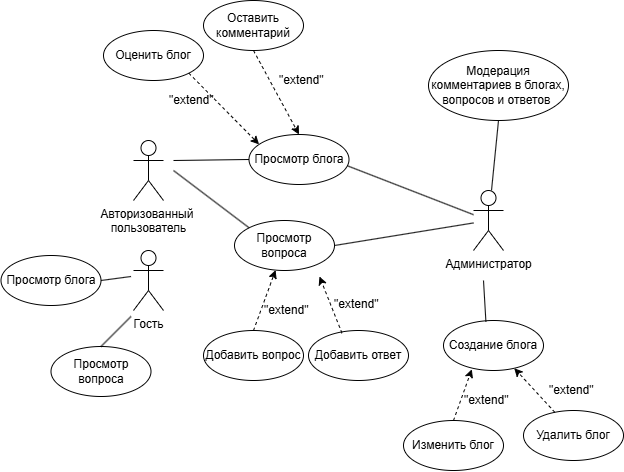

The diagram above was exported from draw.io. Its source (the exported page's mxGraphModel, read from the mxfile embedded in the PNG):
<mxGraphModel dx="868" dy="468" grid="1" gridSize="10" guides="1" tooltips="1" connect="1" arrows="1" fold="1" page="1" pageScale="1" pageWidth="1169" pageHeight="827" math="0" shadow="0">
  <root>
    <mxCell id="0" />
    <mxCell id="1" parent="0" />
    <mxCell id="BTguro4Eah1eRTWzlFvn-1" value="Авторизованный&amp;nbsp;&lt;div&gt;пользователь&lt;/div&gt;" style="shape=umlActor;verticalLabelPosition=bottom;verticalAlign=top;html=1;outlineConnect=0;" parent="1" vertex="1">
      <mxGeometry x="260" y="250" width="30" height="60" as="geometry" />
    </mxCell>
    <mxCell id="BTguro4Eah1eRTWzlFvn-2" value="Гость" style="shape=umlActor;verticalLabelPosition=bottom;verticalAlign=top;html=1;outlineConnect=0;" parent="1" vertex="1">
      <mxGeometry x="260" y="360" width="30" height="60" as="geometry" />
    </mxCell>
    <mxCell id="BTguro4Eah1eRTWzlFvn-3" value="Администратор" style="shape=umlActor;verticalLabelPosition=bottom;verticalAlign=top;html=1;outlineConnect=0;" parent="1" vertex="1">
      <mxGeometry x="600" y="300" width="30" height="60" as="geometry" />
    </mxCell>
    <mxCell id="BTguro4Eah1eRTWzlFvn-5" value="Просмотр блога" style="ellipse;whiteSpace=wrap;html=1;" parent="1" vertex="1">
      <mxGeometry x="375.5" y="244" width="100" height="50" as="geometry" />
    </mxCell>
    <mxCell id="BTguro4Eah1eRTWzlFvn-7" value="Просмотр вопроса" style="ellipse;whiteSpace=wrap;html=1;" parent="1" vertex="1">
      <mxGeometry x="361" y="330" width="100" height="50" as="geometry" />
    </mxCell>
    <mxCell id="BTguro4Eah1eRTWzlFvn-8" value="" style="endArrow=none;html=1;rounded=0;entryX=0;entryY=0.5;entryDx=0;entryDy=0;" parent="1" target="BTguro4Eah1eRTWzlFvn-5" edge="1">
      <mxGeometry width="50" height="50" relative="1" as="geometry">
        <mxPoint x="300" y="270" as="sourcePoint" />
        <mxPoint x="340" y="210" as="targetPoint" />
      </mxGeometry>
    </mxCell>
    <mxCell id="BTguro4Eah1eRTWzlFvn-9" value="" style="endArrow=none;html=1;rounded=0;entryX=0;entryY=0;entryDx=0;entryDy=0;" parent="1" target="BTguro4Eah1eRTWzlFvn-7" edge="1">
      <mxGeometry width="50" height="50" relative="1" as="geometry">
        <mxPoint x="300" y="280" as="sourcePoint" />
        <mxPoint x="370" y="320" as="targetPoint" />
      </mxGeometry>
    </mxCell>
    <mxCell id="BTguro4Eah1eRTWzlFvn-10" value="Оценить блог" style="ellipse;whiteSpace=wrap;html=1;" parent="1" vertex="1">
      <mxGeometry x="230" y="140" width="100" height="50" as="geometry" />
    </mxCell>
    <mxCell id="BTguro4Eah1eRTWzlFvn-11" value="Оставить комментарий" style="ellipse;whiteSpace=wrap;html=1;" parent="1" vertex="1">
      <mxGeometry x="330" y="110" width="100" height="50" as="geometry" />
    </mxCell>
    <mxCell id="BTguro4Eah1eRTWzlFvn-12" value="" style="endArrow=classic;dashed=1;html=1;rounded=0;exitX=0.5;exitY=1;exitDx=0;exitDy=0;endFill=1;startFill=0;entryX=0.5;entryY=0;entryDx=0;entryDy=0;" parent="1" source="BTguro4Eah1eRTWzlFvn-11" target="BTguro4Eah1eRTWzlFvn-5" edge="1">
      <mxGeometry width="50" height="50" relative="1" as="geometry">
        <mxPoint x="470" y="240" as="sourcePoint" />
        <mxPoint x="430" y="210" as="targetPoint" />
      </mxGeometry>
    </mxCell>
    <mxCell id="BTguro4Eah1eRTWzlFvn-13" value="" style="endArrow=classic;dashed=1;html=1;rounded=0;exitX=1;exitY=1;exitDx=0;exitDy=0;endFill=1;startFill=0;entryX=0.101;entryY=0.197;entryDx=0;entryDy=0;entryPerimeter=0;" parent="1" source="BTguro4Eah1eRTWzlFvn-10" target="BTguro4Eah1eRTWzlFvn-5" edge="1">
      <mxGeometry width="50" height="50" relative="1" as="geometry">
        <mxPoint x="320" y="180" as="sourcePoint" />
        <mxPoint x="337" y="247" as="targetPoint" />
      </mxGeometry>
    </mxCell>
    <mxCell id="BTguro4Eah1eRTWzlFvn-14" value="&quot;extend&quot;" style="text;strokeColor=none;fillColor=none;align=left;verticalAlign=middle;spacingLeft=4;spacingRight=4;overflow=hidden;points=[[0,0.5],[1,0.5]];portConstraint=eastwest;rotatable=0;whiteSpace=wrap;html=1;" parent="1" vertex="1">
      <mxGeometry x="400" y="180" width="70" height="20" as="geometry" />
    </mxCell>
    <mxCell id="BTguro4Eah1eRTWzlFvn-15" value="&quot;extend&quot;" style="text;strokeColor=none;fillColor=none;align=left;verticalAlign=middle;spacingLeft=4;spacingRight=4;overflow=hidden;points=[[0,0.5],[1,0.5]];portConstraint=eastwest;rotatable=0;whiteSpace=wrap;html=1;" parent="1" vertex="1">
      <mxGeometry x="290" y="200" width="70" height="20" as="geometry" />
    </mxCell>
    <mxCell id="BTguro4Eah1eRTWzlFvn-16" value="Добавить вопрос" style="ellipse;whiteSpace=wrap;html=1;" parent="1" vertex="1">
      <mxGeometry x="330" y="440" width="100" height="50" as="geometry" />
    </mxCell>
    <mxCell id="BTguro4Eah1eRTWzlFvn-17" value="Добавить ответ" style="ellipse;whiteSpace=wrap;html=1;" parent="1" vertex="1">
      <mxGeometry x="435" y="440" width="100" height="50" as="geometry" />
    </mxCell>
    <mxCell id="BTguro4Eah1eRTWzlFvn-18" value="" style="endArrow=classic;dashed=1;html=1;rounded=0;exitX=0.335;exitY=0.054;exitDx=0;exitDy=0;endFill=1;startFill=0;exitPerimeter=0;" parent="1" source="BTguro4Eah1eRTWzlFvn-17" edge="1">
      <mxGeometry width="50" height="50" relative="1" as="geometry">
        <mxPoint x="490" y="360" as="sourcePoint" />
        <mxPoint x="446" y="386" as="targetPoint" />
      </mxGeometry>
    </mxCell>
    <mxCell id="BTguro4Eah1eRTWzlFvn-19" value="" style="endArrow=classic;dashed=1;html=1;rounded=0;exitX=0.5;exitY=0;exitDx=0;exitDy=0;endFill=1;startFill=0;" parent="1" source="BTguro4Eah1eRTWzlFvn-16" target="BTguro4Eah1eRTWzlFvn-7" edge="1">
      <mxGeometry width="50" height="50" relative="1" as="geometry">
        <mxPoint x="354.5" y="453" as="sourcePoint" />
        <mxPoint x="335.5" y="396" as="targetPoint" />
      </mxGeometry>
    </mxCell>
    <mxCell id="BTguro4Eah1eRTWzlFvn-20" value="&quot;extend&quot;" style="text;strokeColor=none;fillColor=none;align=left;verticalAlign=middle;spacingLeft=4;spacingRight=4;overflow=hidden;points=[[0,0.5],[1,0.5]];portConstraint=eastwest;rotatable=0;whiteSpace=wrap;html=1;" parent="1" vertex="1">
      <mxGeometry x="455" y="404" width="70" height="20" as="geometry" />
    </mxCell>
    <mxCell id="BTguro4Eah1eRTWzlFvn-21" value="&quot;extend&quot;" style="text;strokeColor=none;fillColor=none;align=left;verticalAlign=middle;spacingLeft=4;spacingRight=4;overflow=hidden;points=[[0,0.5],[1,0.5]];portConstraint=eastwest;rotatable=0;whiteSpace=wrap;html=1;" parent="1" vertex="1">
      <mxGeometry x="385" y="410" width="70" height="20" as="geometry" />
    </mxCell>
    <mxCell id="BTguro4Eah1eRTWzlFvn-22" value="Модерация комментариев в блогах, вопросов и ответов&amp;nbsp;" style="ellipse;whiteSpace=wrap;html=1;" parent="1" vertex="1">
      <mxGeometry x="555" y="160" width="140" height="70" as="geometry" />
    </mxCell>
    <mxCell id="BTguro4Eah1eRTWzlFvn-23" value="" style="endArrow=none;html=1;rounded=0;entryX=0.5;entryY=1;entryDx=0;entryDy=0;" parent="1" source="BTguro4Eah1eRTWzlFvn-3" target="BTguro4Eah1eRTWzlFvn-22" edge="1">
      <mxGeometry width="50" height="50" relative="1" as="geometry">
        <mxPoint x="680" y="300" as="sourcePoint" />
        <mxPoint x="670" y="240" as="targetPoint" />
      </mxGeometry>
    </mxCell>
    <mxCell id="BTguro4Eah1eRTWzlFvn-24" value="" style="endArrow=none;html=1;rounded=0;entryX=0.988;entryY=0.629;entryDx=0;entryDy=0;entryPerimeter=0;" parent="1" source="BTguro4Eah1eRTWzlFvn-3" target="BTguro4Eah1eRTWzlFvn-5" edge="1">
      <mxGeometry width="50" height="50" relative="1" as="geometry">
        <mxPoint x="670" y="310" as="sourcePoint" />
        <mxPoint x="670" y="260" as="targetPoint" />
      </mxGeometry>
    </mxCell>
    <mxCell id="BTguro4Eah1eRTWzlFvn-25" value="" style="endArrow=none;html=1;rounded=0;entryX=1;entryY=0.5;entryDx=0;entryDy=0;" parent="1" source="BTguro4Eah1eRTWzlFvn-3" target="BTguro4Eah1eRTWzlFvn-7" edge="1">
      <mxGeometry width="50" height="50" relative="1" as="geometry">
        <mxPoint x="657" y="334" as="sourcePoint" />
        <mxPoint x="460" y="310" as="targetPoint" />
      </mxGeometry>
    </mxCell>
    <mxCell id="BTguro4Eah1eRTWzlFvn-26" value="Создание блога" style="ellipse;whiteSpace=wrap;html=1;" parent="1" vertex="1">
      <mxGeometry x="570" y="430" width="100" height="50" as="geometry" />
    </mxCell>
    <mxCell id="BTguro4Eah1eRTWzlFvn-27" value="" style="endArrow=none;html=1;rounded=0;exitX=0.424;exitY=0.022;exitDx=0;exitDy=0;exitPerimeter=0;" parent="1" source="BTguro4Eah1eRTWzlFvn-26" edge="1">
      <mxGeometry width="50" height="50" relative="1" as="geometry">
        <mxPoint x="634.66" y="450" as="sourcePoint" />
        <mxPoint x="610" y="390" as="targetPoint" />
      </mxGeometry>
    </mxCell>
    <mxCell id="BTguro4Eah1eRTWzlFvn-29" value="Изменить блог" style="ellipse;whiteSpace=wrap;html=1;" parent="1" vertex="1">
      <mxGeometry x="530" y="530" width="100" height="50" as="geometry" />
    </mxCell>
    <mxCell id="BTguro4Eah1eRTWzlFvn-30" value="Удалить блог" style="ellipse;whiteSpace=wrap;html=1;" parent="1" vertex="1">
      <mxGeometry x="650" y="520" width="100" height="50" as="geometry" />
    </mxCell>
    <mxCell id="BTguro4Eah1eRTWzlFvn-31" value="" style="endArrow=classic;dashed=1;html=1;rounded=0;exitX=0.5;exitY=0;exitDx=0;exitDy=0;endFill=1;startFill=0;entryX=0.283;entryY=0.976;entryDx=0;entryDy=0;entryPerimeter=0;" parent="1" source="BTguro4Eah1eRTWzlFvn-29" target="BTguro4Eah1eRTWzlFvn-26" edge="1">
      <mxGeometry width="50" height="50" relative="1" as="geometry">
        <mxPoint x="585" y="471" as="sourcePoint" />
        <mxPoint x="566" y="414" as="targetPoint" />
      </mxGeometry>
    </mxCell>
    <mxCell id="BTguro4Eah1eRTWzlFvn-32" value="" style="endArrow=classic;dashed=1;html=1;rounded=0;endFill=1;startFill=0;exitX=0.313;exitY=0.035;exitDx=0;exitDy=0;exitPerimeter=0;" parent="1" source="BTguro4Eah1eRTWzlFvn-30" target="BTguro4Eah1eRTWzlFvn-26" edge="1">
      <mxGeometry width="50" height="50" relative="1" as="geometry">
        <mxPoint x="623" y="510" as="sourcePoint" />
        <mxPoint x="630" y="500" as="targetPoint" />
      </mxGeometry>
    </mxCell>
    <mxCell id="fleiA9djt99ASp7enNCb-2" value="Просмотр блога" style="ellipse;whiteSpace=wrap;html=1;" parent="1" vertex="1">
      <mxGeometry x="127.5" y="365" width="100" height="50" as="geometry" />
    </mxCell>
    <mxCell id="fleiA9djt99ASp7enNCb-3" value="Просмотр вопроса" style="ellipse;whiteSpace=wrap;html=1;" parent="1" vertex="1">
      <mxGeometry x="177.5" y="456" width="100" height="50" as="geometry" />
    </mxCell>
    <mxCell id="fleiA9djt99ASp7enNCb-5" value="" style="endArrow=none;html=1;rounded=0;exitX=1;exitY=0.5;exitDx=0;exitDy=0;" parent="1" source="fleiA9djt99ASp7enNCb-2" edge="1">
      <mxGeometry width="50" height="50" relative="1" as="geometry">
        <mxPoint x="147.5" y="486" as="sourcePoint" />
        <mxPoint x="257.5" y="386" as="targetPoint" />
      </mxGeometry>
    </mxCell>
    <mxCell id="fleiA9djt99ASp7enNCb-6" value="" style="endArrow=none;html=1;rounded=0;exitX=0.5;exitY=0;exitDx=0;exitDy=0;" parent="1" source="fleiA9djt99ASp7enNCb-3" edge="1">
      <mxGeometry width="50" height="50" relative="1" as="geometry">
        <mxPoint x="237.5" y="390" as="sourcePoint" />
        <mxPoint x="257.5" y="426" as="targetPoint" />
      </mxGeometry>
    </mxCell>
    <mxCell id="ih5NexnhB7yfUYFBGNLM-1" value="&quot;extend&quot;" style="text;strokeColor=none;fillColor=none;align=left;verticalAlign=middle;spacingLeft=4;spacingRight=4;overflow=hidden;points=[[0,0.5],[1,0.5]];portConstraint=eastwest;rotatable=0;whiteSpace=wrap;html=1;" vertex="1" parent="1">
      <mxGeometry x="585" y="500" width="60" height="20" as="geometry" />
    </mxCell>
    <mxCell id="ih5NexnhB7yfUYFBGNLM-2" value="&quot;extend&quot;" style="text;strokeColor=none;fillColor=none;align=left;verticalAlign=middle;spacingLeft=4;spacingRight=4;overflow=hidden;points=[[0,0.5],[1,0.5]];portConstraint=eastwest;rotatable=0;whiteSpace=wrap;html=1;" vertex="1" parent="1">
      <mxGeometry x="670" y="490" width="60" height="20" as="geometry" />
    </mxCell>
  </root>
</mxGraphModel>